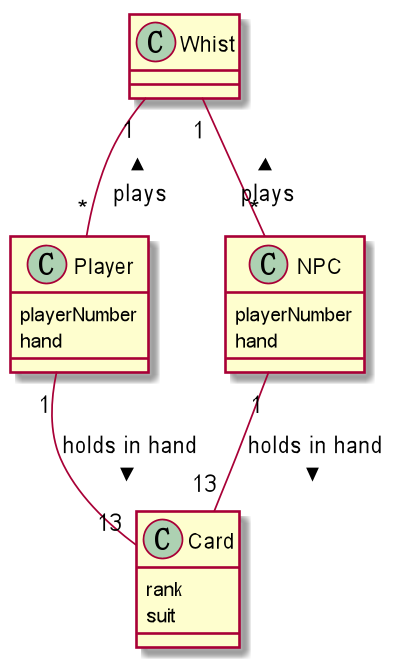

The diagram above was rendered by PlantUML. Its source (embedded in the PNG):
@startuml


class Player {
    playerNumber
    hand
}

class NPC {
    playerNumber
    hand
}

class Card {
    rank
    suit
}

class Whist {

}

Whist "1" -- "*" Player: plays <
Whist "1" -- "*" NPC: plays <
NPC "1" -- "13" Card: holds in hand >
Player "1" -- "13" Card: holds in hand >
@enduml